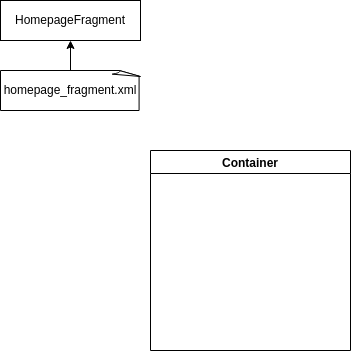

The diagram above was exported from draw.io. Its source (the exported page's mxGraphModel, read from the mxfile embedded in the PNG):
<mxGraphModel dx="769" dy="698" grid="1" gridSize="10" guides="1" tooltips="1" connect="1" arrows="1" fold="1" page="1" pageScale="1" pageWidth="850" pageHeight="1100" math="0" shadow="0">
  <root>
    <mxCell id="0" />
    <mxCell id="1" parent="0" />
    <mxCell id="OwqjpmNViLDOT96gXgq2-1" value="HomepageFragment" style="rounded=0;whiteSpace=wrap;html=1;" vertex="1" parent="1">
      <mxGeometry x="140" y="110" width="140" height="40" as="geometry" />
    </mxCell>
    <mxCell id="OwqjpmNViLDOT96gXgq2-3" value="" style="edgeStyle=orthogonalEdgeStyle;rounded=0;orthogonalLoop=1;jettySize=auto;html=1;" edge="1" parent="1" source="OwqjpmNViLDOT96gXgq2-2" target="OwqjpmNViLDOT96gXgq2-1">
      <mxGeometry relative="1" as="geometry" />
    </mxCell>
    <mxCell id="OwqjpmNViLDOT96gXgq2-2" value="homepage_fragment.xml" style="whiteSpace=wrap;html=1;shape=mxgraph.basic.document" vertex="1" parent="1">
      <mxGeometry x="140" y="180" width="140" height="40" as="geometry" />
    </mxCell>
    <mxCell id="OwqjpmNViLDOT96gXgq2-26" value="Container" style="swimlane;swimlaneLine=1;glass=0;rounded=0;" vertex="1" parent="1">
      <mxGeometry x="290" y="260" width="200" height="200" as="geometry" />
    </mxCell>
  </root>
</mxGraphModel>